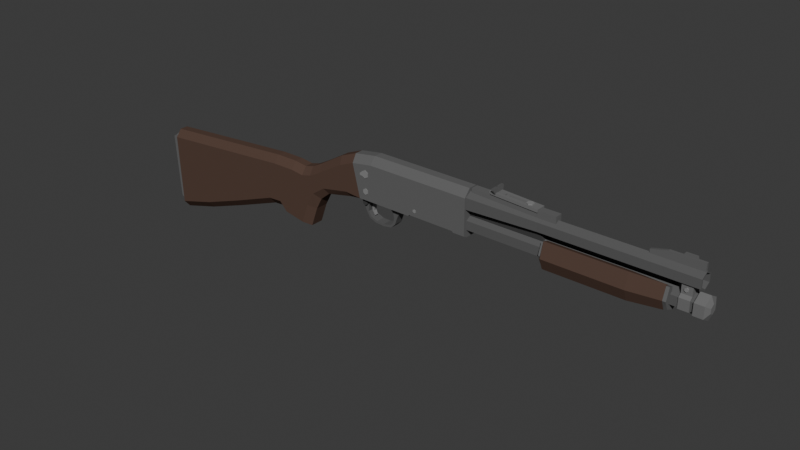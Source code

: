 # Source: Shortgun.blend  (saved by Blender 4.2.66; exported with 4.5.12 LTS)
import bpy
from mathutils import Matrix  # noqa: F401  (used for matrix-valued properties, if any)

bpy.ops.wm.read_factory_settings(use_empty=True)
scene = bpy.context.scene
scene.name = 'Scene'

# ---- collections
col_collection = bpy.data.collections.new('Collection'); scene.collection.children.link(col_collection)

# ---- materials (node trees are filled in below, after node groups)
mat_material_005 = bpy.data.materials.new('Material.005')
mat_material_005.alpha_threshold = 0.0
mat_material_005.roughness = 0.5
mat_material_001 = bpy.data.materials.new('Material.001')
mat_material_001.alpha_threshold = 0.0
mat_material_001.diffuse_color = (0.1329, 0.1329, 0.1329, 1.0)
mat_material_001.roughness = 0.5
mat_material_001.line_color = (0.0, 0.0, 0.0, 1.0)
mat_material_002 = bpy.data.materials.new('Material.002')
mat_material_002.alpha_threshold = 0.0
mat_material_002.roughness = 0.5
mat_material_006 = bpy.data.materials.new('Material.006')
mat_material_006.alpha_threshold = 0.0
mat_material_006.roughness = 0.5
mat_material_003 = bpy.data.materials.new('Material.003')
mat_material_003.alpha_threshold = 0.0
mat_material_003.roughness = 0.5
mat_material_004 = bpy.data.materials.new('Material.004')
mat_material_004.alpha_threshold = 0.0
mat_material_004.roughness = 0.5

# ---- material node trees
mat_material_005.use_nodes = True; mat_material_005.node_tree.nodes.clear()
_N = mat_material_005.node_tree.nodes; _L = mat_material_005.node_tree.links
n0 = _N.new('ShaderNodeOutputMaterial'); n0.name = 'Material Output'; n0.location = (300, 300)
n1 = _N.new('ShaderNodeBsdfDiffuse'); n1.name = 'Diffuse BSDF'; n1.location = (10, 300)
n1.inputs[0].default_value = (0.2396, 0.2396, 0.2396, 1.0)
_L.new(n1.outputs[0], n0.inputs[0])
n0.is_active_output = True
mat_material_002.use_nodes = True; mat_material_002.node_tree.nodes.clear()
_N = mat_material_002.node_tree.nodes; _L = mat_material_002.node_tree.links
n0 = _N.new('ShaderNodeOutputMaterial'); n0.name = 'Material Output'; n0.location = (300, 300)
n1 = _N.new('ShaderNodeBsdfDiffuse'); n1.name = 'Diffuse BSDF'; n1.location = (10, 300)
n1.inputs[0].default_value = (0.0985, 0.06115, 0.0472, 1.0)
_L.new(n1.outputs[0], n0.inputs[0])
n0.is_active_output = True
mat_material_006.use_nodes = True; mat_material_006.node_tree.nodes.clear()
_N = mat_material_006.node_tree.nodes; _L = mat_material_006.node_tree.links
n0 = _N.new('ShaderNodeOutputMaterial'); n0.name = 'Material Output'; n0.location = (300, 300)
n1 = _N.new('ShaderNodeBsdfDiffuse'); n1.name = 'Diffuse BSDF'; n1.location = (10, 300)
n1.inputs[0].default_value = (0.1679, 0.1679, 0.1679, 1.0)
_L.new(n1.outputs[0], n0.inputs[0])
n0.is_active_output = True
mat_material_003.use_nodes = True; mat_material_003.node_tree.nodes.clear()
_N = mat_material_003.node_tree.nodes; _L = mat_material_003.node_tree.links
n0 = _N.new('ShaderNodeOutputMaterial'); n0.name = 'Material Output'; n0.location = (300, 300)
n1 = _N.new('ShaderNodeBsdfDiffuse'); n1.name = 'Diffuse BSDF'; n1.location = (10, 300)
n1.inputs[0].default_value = (0.1107, 0.1107, 0.1107, 1.0)
_L.new(n1.outputs[0], n0.inputs[0])
n0.is_active_output = True
mat_material_004.use_nodes = True; mat_material_004.node_tree.nodes.clear()
_N = mat_material_004.node_tree.nodes; _L = mat_material_004.node_tree.links
n0 = _N.new('ShaderNodeOutputMaterial'); n0.name = 'Material Output'; n0.location = (300, 300)
n1 = _N.new('ShaderNodeBsdfDiffuse'); n1.name = 'Diffuse BSDF'; n1.location = (10, 300)
n1.inputs[0].default_value = (0.0578, 0.0578, 0.0578, 1.0)
_L.new(n1.outputs[0], n0.inputs[0])
n0.is_active_output = True

# ---- world
world_world = bpy.data.worlds.new('World'); scene.world = world_world
world_world.use_nodes = True; world_world.node_tree.nodes.clear()
_N = world_world.node_tree.nodes; _L = world_world.node_tree.links
n0 = _N.new('ShaderNodeOutputWorld'); n0.name = 'World Output'; n0.location = (300, 300)
n1 = _N.new('ShaderNodeBackground'); n1.name = 'Background'; n1.location = (10, 300)
n1.inputs[0].default_value = (0.05088, 0.05088, 0.05088, 1.0)
_L.new(n1.outputs[0], n0.inputs[0])
n0.is_active_output = True
world_world.color = (0.05088, 0.05088, 0.05088)
world_world.sun_shadow_jitter_overblur = 0.0

# ---- meshes
me_cylinder_010 = bpy.data.meshes.new('Cylinder.010')
me_cylinder_010.from_pydata([(0.0, 1.0, 1.0), (0.866, 0.5, 1.0), (0.866, -0.5, 1.0), (-8.742e-08, -1.0, 1.0), (-0.866, -0.5, 1.0), (-0.866, 0.5, 1.0), (0.0, 1.0, 0.8337), (0.866, 0.5, 0.8337), (0.866, -0.5, 0.8337), (-8.742e-08, -1.0, 0.8337), (-0.866, -0.5, 0.8337), (-0.866, 0.5, 0.8337), (28.21, 18.97, 0.3897), (28.21, 15.19, 0.9658), (-26.33, 18.97, 0.3897), (-26.33, 15.19, 0.9658), (-38.25, 17.06, 0.3897), (-37.36, 13.42, 0.9658), (-2.983, -2.887, 0.9658), (21.7, -2.967, 0.9658), (28.21, -3.576, 0.9658), (28.21, -4.748, 0.5945), (-26.33, -4.748, 0.5945), (-26.33, -3.576, 0.9658), (-32.91, -4.748, 0.5945), (-33.2, -3.576, 0.9658), (-3.666, -3.576, 0.9658), (-4.826, -4.748, 0.5945), (22.58, -4.748, 0.5945), (22.0, -3.576, 0.9658), (-1.95, -2.891, 0.9658), (20.86, -2.965, 0.9658), (-2.983, -2.887, 0.8145), (21.7, -2.967, 0.8145), (-1.95, -2.891, 0.8145), (20.86, -2.965, 0.8145), (-1.95, -0.07271, 0.8145), (20.86, -0.1468, 0.8145), (28.21, -2.564, 0.06103), (28.21, 3.99, 0.4635), (28.21, 3.083, 0.6338), (28.21, -0.3553, 0.622), (-3.942, 18.97, 0.3897), (-3.942, 15.19, 0.9658), (-5.019, 18.97, 0.3897), (-5.019, 15.19, 0.9658), (-26.33, -2.026, 0.9658), (-33.54, -2.172, 0.9658), (23.75, 15.19, 0.9658), (23.75, 18.97, 0.3897), (24.78, 18.97, 0.3897), (24.78, 15.19, 0.9658), (23.28, 12.23, 0.9658), (28.21, -3.078, 0.9658), (-38.25, 17.06, 0.3897), (-37.36, 13.42, 0.9658), (-32.91, -4.748, 0.5945), (-33.2, -3.576, 0.9658), (-47.22, 13.41, 0.3897), (-45.58, 10.04, 0.9658), (-40.85, -5.715, 0.5945), (-42.07, -2.898, 0.9658), (-60.61, 5.434, 0.3897), (-59.39, 1.889, 0.9658), (-55.39, -8.879, 0.5945), (-57.03, -5.793, 0.9658), (-66.68, 2.216, 0.3897), (-65.87, -1.444, 0.9658), (-60.66, -13.28, 0.5945), (-64.15, -10.69, 0.9658), (-71.76, 0.9136, 0.3897), (-71.29, -2.807, 0.9658), (-64.01, -19.59, 0.5945), (-68.44, -18.07, 0.9658), (-78.72, 1.768, 0.3897), (-78.25, -1.952, 0.9658), (-67.76, -30.13, 0.5945), (-72.3, -28.84, 0.9658), (-90.93, 1.768, 0.3897), (-90.46, -1.952, 0.9658), (-166.7, -4.092, 0.3897), (-166.3, -7.813, 0.9658), (-98.2, -2.55, 0.9658), (-98.66, 1.17, 0.3897), (-123.6, -4.512, 0.9658), (-124.0, -0.7913, 0.3897), (-144.9, -6.162, 0.9658), (-145.4, -2.442, 0.3897), (-87.82, -22.1, 0.9658), (-87.32, -25.91, 0.3845), (-83.59, -26.64, 0.9658), (-164.9, -49.96, 0.3845), (-165.0, -46.0, 0.9658), (-95.37, -22.54, 0.9658), (-94.83, -26.35, 0.3845), (-121.1, -32.12, 0.9658), (-120.8, -36.0, 0.3845), (-144.3, -40.3, 0.9658), (-144.3, -44.28, 0.3845), (122.7, 16.17, 0.1103), (122.7, 20.22, 0.1103), (114.8, 18.22, 0.04963), (138.9, 16.17, 0.04963), (138.9, 16.17, 0.1103), (138.9, 20.22, 0.1103), (122.7, 20.22, 0.04963), (135.1, 16.17, 0.04963), (114.8, 16.17, 0.1103), (114.8, 18.22, 0.1103), (135.1, 20.22, 0.0657), (128.6, 16.17, 0.04963), (128.6, 20.22, 0.0657), (114.8, 16.17, 0.04963), (128.6, 16.17, 0.1103), (128.6, 20.22, 0.1103), (138.9, 20.22, 0.04963), (135.1, 16.17, 0.1103), (122.7, 16.17, 0.04963), (135.1, 20.22, 0.1103), (134.8, 21.65, 0.0657), (129.6, 21.65, 0.0657), (29.06, 15.06, 0.3416), (29.06, 19.08, 0.3416), (72.46, 15.06, 0.3416), (72.46, 19.08, 0.3416), (40.81, 20.86, 0.4402), (63.55, 18.28, 0.4402), (63.62, 19.73, 0.4402), (40.81, 20.86, 0.1686), (63.55, 18.28, 0.1686), (63.62, 19.73, 0.1686), (39.23, 20.31, 0.4402), (39.35, 19.49, 0.4402), (39.35, 19.49, 0.1686), (39.23, 20.31, 0.1686), (56.03, 20.11, 0.4402), (56.03, 20.11, 0.1686), (56.17, 18.65, 0.4402), (56.17, 18.65, 0.1686), (41.07, 20.37, 0.5019), (40.59, 22.88, 0.6643), (42.19, 20.37, 0.105), (40.59, 22.88, 0.08964), (42.19, 20.37, 0.5019), (41.71, 22.88, 0.6643), (41.71, 22.88, 0.08964), (41.07, 20.37, 0.105), (40.76, 22.04, 0.6643), (40.76, 22.04, 0.08964), (41.87, 22.04, 0.08964), (41.87, 22.04, 0.6643), (-35.28, -4.606, 0.4138), (-35.28, -3.464, 0.4138), (-26.4, -4.606, 0.4138), (-26.4, -3.464, 0.4138), (-33.16, -7.523, 0.4138), (-30.2, -7.346, 0.4138), (-31.74, -10.88, 0.4138), (-30.47, -10.71, 0.4138), (-29.77, -14.07, 0.4138), (-28.9, -13.12, 0.4138), (-21.09, -15.8, 0.4138), (-21.15, -14.69, 0.4138), (-16.5, -15.08, 0.4138), (-17.1, -13.94, 0.4138), (-14.23, -12.82, 0.4138), (-15.4, -12.28, 0.4138), (-12.17, -7.248, 0.4138), (-15.28, -7.032, 0.4138), (-9.078, -4.045, 0.4138), (-18.22, -4.106, 0.4138), (-25.32, -14.52, 0.4138), (-25.89, -15.57, 0.4138), (-14.74, -9.806, 0.4138), (-13.34, -10.11, 0.4138), (0.0, 1.0, -1.0), (0.866, 0.5, -1.0), (0.866, -0.5, -1.0), (-8.742e-08, -1.0, -1.0), (-0.866, -0.5, -1.0), (-0.866, 0.5, -1.0), (0.0, 1.0, -0.8337), (0.866, 0.5, -0.8337), (0.866, -0.5, -0.8337), (-8.742e-08, -1.0, -0.8337), (-0.866, -0.5, -0.8337), (-0.866, 0.5, -0.8337), (28.21, 18.97, 0.0), (-26.33, -4.748, 0.0), (-26.33, 18.97, 0.0), (28.21, -4.748, 0.0), (-38.25, 17.06, 0.0), (-32.91, -4.748, 0.0), (28.21, 18.97, -0.3897), (28.21, 15.19, -0.9658), (-26.33, 18.97, -0.3897), (-26.33, 15.19, -0.9658), (-38.25, 17.06, -0.3897), (-37.36, 13.42, -0.9658), (-2.983, -2.887, -0.9658), (21.7, -2.967, -0.9658), (-4.826, -4.748, 0.0), (22.58, -4.748, 0.0), (-2.983, -2.887, 0.0), (21.7, -2.967, 0.0), (28.21, -3.576, -0.9658), (28.21, -4.748, -0.5945), (-26.33, -4.748, -0.5945), (-26.33, -3.576, -0.9658), (-32.91, -4.748, -0.5945), (-33.2, -3.576, -0.9658), (-3.666, -3.576, -0.9658), (-4.826, -4.748, -0.5945), (22.58, -4.748, -0.5945), (22.0, -3.576, -0.9658), (-1.95, -2.891, -0.9658), (-1.95, -2.891, 0.0), (20.86, -2.965, -0.9658), (20.86, -2.965, 0.0), (-2.983, -2.887, -0.8145), (21.7, -2.967, -0.8145), (-1.95, -2.891, -0.8145), (20.86, -2.965, -0.8145), (-1.95, -0.07271, 0.0), (20.86, -2.269, 0.0), (-1.95, -0.07271, -0.8145), (20.86, -0.1468, -0.8145), (28.21, -2.564, -0.06103), (28.21, 3.99, -0.4635), (28.21, 5.493, 0.0), (28.21, -2.765, 0.0), (28.21, 3.083, -0.6338), (28.21, -0.3553, -0.622), (-3.942, 18.97, 0.0), (-3.942, 18.97, -0.3897), (-3.942, 15.19, -0.9658), (-5.019, 18.97, -0.3897), (-5.019, 18.97, 0.0), (-5.019, 15.19, -0.9658), (-26.33, -2.026, -0.9658), (-33.54, -2.172, -0.9658), (23.75, 18.97, 0.0), (23.75, 15.19, -0.9658), (23.75, 18.97, -0.3897), (24.78, 18.97, -0.3897), (24.78, 15.19, -0.9658), (24.78, 18.97, 0.0), (23.28, 12.23, -0.9658), (28.21, -3.078, -0.9658), (-38.25, 17.06, 0.0), (-32.91, -4.748, 0.0), (-38.25, 17.06, -0.3897), (-37.36, 13.42, -0.9658), (-32.91, -4.748, -0.5945), (-33.2, -3.576, -0.9658), (-47.22, 13.41, 0.0), (-40.85, -5.715, 0.0), (-47.22, 13.41, -0.3897), (-45.58, 10.04, -0.9658), (-40.85, -5.715, -0.5945), (-42.07, -2.898, -0.9658), (-60.61, 5.434, 0.0), (-55.39, -8.879, 0.0), (-60.61, 5.434, -0.3897), (-59.39, 1.889, -0.9658), (-55.39, -8.879, -0.5945), (-57.03, -5.793, -0.9658), (-66.68, 2.216, 0.0), (-60.66, -13.28, 0.0), (-66.68, 2.216, -0.3897), (-65.87, -1.444, -0.9658), (-60.66, -13.28, -0.5945), (-64.15, -10.69, -0.9658), (-71.76, 0.9136, 0.0), (-64.01, -19.59, 0.0), (-71.76, 0.9136, -0.3897), (-71.29, -2.807, -0.9658), (-64.01, -19.59, -0.5945), (-68.44, -18.07, -0.9658), (-78.72, 1.768, 0.0), (-67.76, -30.13, 0.0), (-78.72, 1.768, -0.3897), (-78.25, -1.952, -0.9658), (-67.76, -30.13, -0.5945), (-72.3, -28.84, -0.9658), (-90.93, 1.768, 0.0), (-90.93, 1.768, -0.3897), (-90.46, -1.952, -0.9658), (-166.7, -4.092, 0.0), (-166.7, -4.092, -0.3897), (-166.3, -7.813, -0.9658), (-98.2, -2.55, -0.9658), (-98.66, 1.17, 0.0), (-98.66, 1.17, -0.3897), (-123.6, -4.512, -0.9658), (-124.0, -0.7913, 0.0), (-124.0, -0.7913, -0.3897), (-144.9, -6.162, -0.9658), (-145.4, -2.442, 0.0), (-145.4, -2.442, -0.3897), (-72.3, -28.84, 0.0), (-87.32, -25.91, 0.0), (-164.9, -49.96, 0.0), (-94.83, -26.35, 0.0), (-120.8, -36.0, 0.0), (-144.3, -44.28, 0.0), (-87.82, -22.1, -0.9658), (-87.32, -25.91, -0.3845), (-83.59, -26.64, -0.9658), (-164.9, -49.96, -0.3845), (-165.0, -46.0, -0.9658), (-95.37, -22.54, -0.9658), (-94.83, -26.35, -0.3845), (-121.1, -32.12, -0.9658), (-120.8, -36.0, -0.3845), (-144.3, -40.3, -0.9658), (-144.3, -44.28, -0.3845), (122.7, 16.17, -0.1103), (122.7, 20.22, -0.1103), (114.8, 18.22, -0.04963), (138.9, 16.17, -0.04963), (138.9, 16.17, -0.1103), (138.9, 20.22, -0.1103), (122.7, 20.22, -0.04963), (135.1, 16.17, -0.04963), (114.8, 16.17, -0.1103), (114.8, 18.22, -0.1103), (135.1, 20.22, -0.0657), (128.6, 16.17, -0.04963), (128.6, 20.22, -0.0657), (114.8, 16.17, -0.04963), (128.6, 16.17, -0.1103), (128.6, 20.22, -0.1103), (138.9, 20.22, -0.04963), (135.1, 16.17, -0.1103), (122.7, 16.17, -0.04963), (135.1, 20.22, -0.1103), (122.7, 16.17, 0.0), (122.7, 20.22, 0.0), (138.9, 16.17, 0.0), (138.9, 20.22, 0.0), (114.8, 16.17, 0.0), (114.8, 18.22, 0.0), (128.6, 20.22, 0.0), (128.6, 16.17, 0.0), (135.1, 20.22, 0.0), (135.1, 16.17, 0.0), (134.8, 21.65, -0.0657), (129.6, 21.65, -0.0657), (129.6, 21.65, 0.0), (134.8, 21.65, 0.0), (29.06, 15.06, -0.3416), (29.06, 19.08, -0.3416), (72.46, 15.06, -0.3416), (72.46, 19.08, -0.3416), (29.06, 16.5, 0.0), (29.06, 19.08, 0.0), (72.46, 16.5, 0.0), (72.46, 19.08, 0.0), (40.81, 20.86, -0.4402), (63.55, 18.28, -0.4402), (63.62, 19.73, -0.4402), (40.81, 20.86, -0.1686), (63.55, 18.28, -0.1686), (63.62, 19.73, -0.1686), (39.23, 20.31, -0.4402), (39.35, 19.49, -0.4402), (39.35, 19.49, -0.1686), (39.23, 20.31, -0.1686), (56.03, 20.11, -0.4402), (56.03, 20.11, -0.1686), (56.17, 18.65, -0.4402), (56.17, 18.65, -0.1686), (63.55, 18.28, 0.0), (63.62, 19.73, 0.0), (56.03, 20.11, 0.0), (56.17, 18.65, 0.0), (41.07, 20.37, -0.5019), (40.59, 22.88, -0.6643), (42.19, 20.37, -0.105), (40.59, 22.88, -0.08964), (42.19, 20.37, -0.5019), (41.71, 22.88, -0.6643), (41.71, 22.88, -0.08964), (41.07, 20.37, -0.105), (41.07, 20.37, 0.0), (42.19, 20.37, 0.0), (40.76, 22.04, -0.6643), (40.76, 22.04, -0.08964), (41.87, 22.04, -0.08964), (41.87, 22.04, -0.6643), (41.87, 22.04, 0.0), (40.76, 22.04, 0.0), (-35.28, -4.606, -0.4138), (-35.28, -3.464, -0.4138), (-26.4, -4.606, -0.4138), (-26.4, -3.464, -0.4138), (-33.16, -7.523, -0.4138), (-30.2, -7.346, -0.4138), (-31.74, -10.88, -0.4138), (-30.47, -10.71, -0.4138), (-29.77, -14.07, -0.4138), (-28.9, -13.12, -0.4138), (-21.09, -15.8, -0.4138), (-21.15, -14.69, -0.4138), (-16.5, -15.08, -0.4138), (-17.1, -13.94, -0.4138), (-14.23, -12.82, -0.4138), (-15.4, -12.28, -0.4138), (-12.17, -7.248, -0.4138), (-15.28, -7.032, -0.4138), (-9.078, -4.045, -0.4138), (-18.22, -4.106, -0.4138), (-35.28, -4.606, 0.0), (-35.28, -3.464, 0.0), (-21.09, -15.8, 0.0), (-29.77, -14.07, 0.0), (-30.2, -7.346, 0.0), (-30.47, -10.71, 0.0), (-15.4, -12.28, 0.0), (-15.28, -7.032, 0.0), (-26.4, -3.464, 0.0), (-26.4, -4.606, 0.0), (-31.74, -10.88, 0.0), (-33.16, -7.523, 0.0), (-12.17, -7.248, 0.0), (-14.23, -12.82, 0.0), (-21.15, -14.69, 0.0), (-17.1, -13.94, 0.0), (-18.22, -4.106, 0.0), (-9.078, -4.045, 0.0), (-16.5, -15.08, 0.0), (-28.9, -13.12, 0.0), (-25.32, -14.52, -0.4138), (-25.89, -15.57, -0.4138), (-25.32, -14.52, 0.0), (-25.89, -15.57, 0.0), (-14.74, -9.806, -0.4138), (-13.34, -10.11, -0.4138), (-13.34, -10.11, 0.0), (-14.74, -9.806, 0.0), (-165.9, -4.619, -3.141e-07), (-163.6, -49.15, -3.012e-06), (-163.6, -45.19, 0.7774), (-165.9, -6.918, 0.7531), (-163.6, -45.19, -0.7774), (-165.9, -6.918, -0.7531), (-167.5, -6.918, 0.7531), (-169.9, -8.274, 0.7531), (-169.9, -8.274, -0.7531), (-167.5, -6.918, -0.7531), (-167.8, -43.26, 0.7774), (-165.0, -45.46, 0.7774), (-165.0, -45.46, -0.7774), (-167.8, -43.26, -0.7774), (-167.5, -4.619, -3.989e-07), (-169.9, -7.146, -4.317e-07), (-165.0, -49.42, -3.016e-06), (-167.8, -47.22, -2.902e-06), (27.09, 4.992, 0.2276), (27.09, 8.733, 0.2276), (27.09, 4.992, -0.2276), (27.09, 8.733, -0.2276), (67.44, 4.654, 0.2276), (64.43, 8.733, 0.2276), (67.44, 4.654, -0.2276), (64.43, 8.733, -0.2276), (-28.91, -5.998, 0.1431), (-28.32, -4.561, 0.1431), (-28.91, -5.998, -0.1431), (-28.32, -4.561, -0.1431), (-26.14, -5.613, 0.1431), (-23.12, -4.191, 0.1431), (-26.14, -5.613, -0.1431), (-23.12, -4.191, -0.1431), (-29.67, -8.52, 0.1431), (-29.67, -8.52, -0.1431), (-28.24, -8.165, 0.1431), (-28.24, -8.165, -0.1431), (-29.4, -10.79, 0.1431), (-29.4, -10.79, -0.1431), (-28.45, -10.35, 0.1431), (-28.45, -10.35, -0.1431), (-28.06, -12.96, 0.1431), (-28.06, -12.96, -0.1431), (-27.58, -12.49, 0.1431), (-27.58, -12.49, -0.1431), (125.5, 6.645, 0.4516), (125.5, 8.089, 0.8554), (125.5, 1.467, 1.21), (125.5, -3.508, 0.8554), (69.45, 7.199, 0.4516), (69.45, 8.288, 1.003), (69.45, 0.8107, 1.418), (69.45, -5.021, 1.003), (109.5, 7.199, 0.4516), (109.5, 8.288, 1.003), (109.5, 0.8107, 1.418), (109.5, -5.021, 1.003), (69.5, 1.467, 1.21), (69.5, 7.314, 0.8554), (69.5, 6.645, 0.4516), (69.5, -3.508, 0.8554), (67.91, 1.467, 1.21), (67.91, 7.314, 0.8554), (67.91, 6.645, 0.4516), (67.91, -2.932, 0.8554), (69.45, 4.513, 0.4516), (69.45, 3.606, 0.701), (69.45, -0.9791, 0.701), (67.91, 4.486, 0.4516), (67.91, 3.635, 0.7065), (67.91, -0.9968, 0.7065), (125.5, 4.522, 0.4516), (125.5, 3.635, 0.6886), (125.5, -0.8859, 0.6886), (125.5, 1.467, -1.21), (125.5, 7.314, -0.8554), (125.5, 6.645, -0.4516), (125.5, -3.508, -0.8554), (127.1, 1.467, -1.21), (127.1, 7.314, -0.8554), (127.1, 6.645, -0.4516), (127.1, -2.932, -0.8554), (125.5, 4.513, -0.4516), (125.5, 3.606, -0.701), (125.5, -0.9791, -0.701), (127.1, 4.486, -0.4516), (127.1, 3.635, -0.7065), (127.1, -0.9968, -0.7065), (125.5, 6.645, -0.4516), (125.5, 8.089, -0.8554), (125.5, 1.467, -1.21), (125.5, -3.508, -0.8554), (125.5, -5.568, 4.172e-07), (69.45, 7.199, -0.4516), (69.45, 8.288, -1.003), (69.45, 0.8107, -1.418), (69.45, -5.021, -1.003), (69.45, -7.436, 3.576e-07), (109.5, 7.199, -0.4516), (109.5, 8.288, -1.003), (109.5, 0.8107, -1.418), (109.5, -5.021, -1.003), (109.5, -7.436, 3.576e-07), (69.5, 1.467, -1.21), (69.5, 7.314, -0.8554), (69.5, 6.645, -0.4516), (69.5, -5.568, 4.172e-07), (69.5, -3.508, -0.8554), (67.91, 1.467, -1.21), (67.91, 7.314, -0.8554), (67.91, 6.645, -0.4516), (67.91, -4.993, 4.172e-07), (67.91, -2.932, -0.8554), (69.45, 4.513, -0.4516), (69.45, 3.606, -0.701), (69.45, -0.9791, -0.701), (69.45, -3.358, 4.172e-07), (67.91, 4.486, -0.4516), (67.91, 3.635, -0.7065), (67.91, -0.9968, -0.7065), (67.91, -3.217, 4.172e-07), (125.5, 4.522, -0.4516), (125.5, 3.635, -0.6886), (125.5, -0.8859, -0.6886), (125.5, -3.189, 4.172e-07), (125.5, 1.467, 1.21), (125.5, 7.314, 0.8554), (125.5, 6.645, 0.4516), (125.5, -5.568, 7.153e-07), (125.5, -3.508, 0.8554), (127.1, 1.467, 1.21), (127.1, 7.314, 0.8554), (127.1, 6.645, 0.4516), (127.1, -4.993, 7.153e-07), (127.1, -2.932, 0.8554), (125.5, 4.513, 0.4516), (125.5, 3.606, 0.701), (125.5, -0.9791, 0.701), (125.5, -3.358, 7.153e-07), (127.1, 4.486, 0.4516), (127.1, 3.635, 0.7065), (127.1, -0.9968, 0.7065), (127.1, -3.217, 7.153e-07), (-2.388, -2.296, 0.6535), (-2.388, -2.106, 0.8012), (-2.388, 4.607, 0.3901), (-2.388, 4.797, 0.5378), (21.37, -2.296, 0.6535), (21.37, -2.106, 0.8012), (21.37, 4.607, 0.3901), (21.37, 4.797, 0.5378), (25.12, 2.216, -0.6578), (25.12, 6.787, -0.6578), (25.12, 2.216, -0.8702), (25.12, 6.787, -0.8702), (70.14, 2.216, -0.6578), (70.14, 6.787, -0.6578), (70.14, 2.216, -0.8702), (70.14, 6.787, -0.8702), (68.36, 3.322, 0.5092), (68.36, 6.822, 0.5092), (68.36, 3.322, 0.3787), (68.36, 6.822, 0.3787), (124.4, 3.322, 0.5092), (124.4, 5.998, 0.5092), (124.4, 3.322, 0.3787), (124.4, 5.998, 0.3787), (120.5, 3.322, 0.3787), (120.5, 6.822, 0.3787), (120.5, 3.322, 0.5092), (120.5, 6.822, 0.5092), (68.36, 3.322, -0.5092), (68.36, 6.822, -0.5092), (68.36, 3.322, -0.3787), (68.36, 6.822, -0.3787), (124.4, 3.322, -0.5092), (124.4, 5.998, -0.5092), (124.4, 3.322, -0.3787), (124.4, 5.998, -0.3787), (120.5, 3.322, -0.3787), (120.5, 6.822, -0.3787), (120.5, 3.322, -0.5092), (120.5, 6.822, -0.5092), (37.5, 18.98, 0.1441), (37.5, 19.92, 0.1441), (37.5, 18.98, -0.1441), (37.5, 19.92, -0.1441), (38.99, 18.98, 0.1441), (38.99, 19.92, 0.1441), (38.99, 18.98, -0.1441), (38.99, 19.92, -0.1441), (40.8, 18.98, 0.1441), (40.8, 19.92, 0.1441), (40.8, 18.98, -0.1441), (40.8, 19.92, -0.1441), (47.47, 18.98, 0.1441), (47.47, 19.92, 0.1441), (47.47, 18.98, -0.1441), (47.47, 19.92, -0.1441), (45.8, 18.98, 0.1441), (45.8, 19.92, 0.1441), (45.8, 18.98, -0.1441), (45.8, 19.92, -0.1441), (38.99, 20.73, 0.1441), (38.99, 20.73, -0.1441), (40.8, 20.73, 0.1441), (40.8, 20.73, -0.1441), (45.8, 20.73, 0.1441), (45.8, 20.73, -0.1441), (139.7, 3.662, -0.6756), (27.21, 3.662, -0.6756), (139.7, 5.93, 4.194e-07), (27.21, 5.93, 4.986e-07), (139.7, 3.662, 0.6756), (27.21, 3.662, 0.6756), (139.7, -0.8752, 0.6756), (27.21, -0.8752, 0.6756), (139.7, -3.144, 2.406e-07), (27.21, -3.144, 3.495e-07), (139.7, -0.8752, -0.6756), (27.21, -0.8752, -0.6756), (20.56, 3.662, -0.6756), (20.56, 5.93, 6.245e-07), (20.56, 3.662, 0.6756), (20.56, -0.8752, 0.6756), (20.56, -3.144, 4.457e-07), (20.56, -0.8752, -0.6756), (20.56, 3.159, -0.5259), (20.56, 4.925, 6.245e-07), (20.56, 3.159, 0.5259), (20.56, -0.3726, 0.5259), (20.56, -2.138, 4.755e-07), (20.56, -0.3726, -0.5259), (47.34, 3.159, -0.5259), (47.34, 4.925, 4.765e-07), (47.34, 3.159, 0.5259), (47.34, -0.3726, 0.5259), (47.34, -2.138, 3.573e-07), (47.34, -0.3726, -0.5259), (21.0, 9.457, -0.8659), (64.5, 10.17, -0.6539), (21.0, 6.55, 9.07e-07), (64.5, 7.974, 4.188e-07), (21.0, 9.457, 0.8659), (64.5, 10.17, 0.6539), (21.0, 15.27, 0.8659), (64.5, 14.56, 0.6539), (21.0, 18.18, 1.026e-06), (64.5, 16.76, 4.784e-07), (21.0, 15.27, -0.8659), (64.5, 14.56, -0.6539), (139.2, 10.17, -0.6539), (139.2, 7.974, -4.289e-06), (139.2, 10.17, 0.6539), (139.2, 14.56, 0.6539), (139.2, 16.76, -4.229e-06), (139.2, 14.56, -0.6539), (139.2, 10.55, -0.5418), (139.2, 8.726, -4.289e-06), (139.2, 10.55, 0.5418), (139.2, 14.18, 0.5418), (139.2, 16.0, -4.229e-06), (139.2, 14.18, -0.5418), (21.0, 10.55, -0.5418), (21.0, 8.727, -1.095e-05), (21.0, 10.55, 0.5418), (21.0, 14.18, 0.5418), (21.0, 16.0, -1.092e-05), (21.0, 14.18, -0.5418), (28.8, 9.477, -0.8599), (28.8, 6.59, 7.908e-07), (28.8, 9.477, 0.8599), (28.8, 15.25, 0.8599), (28.8, 18.14, 9.398e-07), (28.8, 15.25, -0.8599), (137.0, 3.662, -0.6756), (137.0, 5.93, 3.959e-07), (137.0, 3.662, 0.6756), (137.0, -0.8752, 0.6756), (137.0, -3.144, 2.468e-07), (137.0, -0.8752, -0.6756), (137.5, 4.279, -0.8595), (137.5, 7.165, 5.108e-07), (137.5, 4.279, 0.8595), (137.5, -1.493, 0.8595), (137.5, -4.379, 2.128e-07), (137.5, -1.493, -0.8595), (142.2, 4.279, -0.8595), (142.2, 7.165, 9.996e-07), (142.2, 4.279, 0.8595), (142.2, -1.493, 0.8595), (142.2, -4.379, 7.016e-07), (142.2, -1.493, -0.8595), (143.6, 2.559, -0.3473), (143.6, 3.726, 8.97e-07), (143.6, 2.559, 0.3473), (143.6, 0.2272, 0.3473), (143.6, -0.939, 7.331e-07), (143.6, 0.2272, -0.3473), (135.8, -1.158, -0.7621), (130.8, -1.158, -0.7621), (135.8, 3.96, -0.7621), (130.8, 3.96, -0.7621), (135.8, 6.519, 6.502e-07), (130.8, 6.519, 4.211e-07), (135.8, 3.96, 0.7621), (130.8, 3.96, 0.7621), (135.8, -1.158, 0.7621), (130.8, -1.158, 0.7621), (135.8, -3.717, 4.416e-07), (130.8, -3.717, 2.125e-07), (135.8, 5.239, 0.491), (130.8, 5.239, 0.491), (135.8, 5.239, -0.491), (130.8, 5.239, -0.491), (135.8, 9.986, 0.491), (130.8, 9.986, 0.491), (135.8, 9.986, -0.491), (130.8, 9.986, -0.491), (130.8, 8.647, 3.615e-07), (135.8, 8.647, 6.502e-07), (133.2, 8.562, -0.5812), (133.2, 8.562, 0.5812), (134.1, 8.041, -0.5812), (134.1, 8.041, 0.5812), (134.1, 6.998, -0.5812), (134.1, 6.998, 0.5812), (133.2, 6.476, -0.5812), (133.2, 6.476, 0.5812), (132.3, 6.998, -0.5812), (132.3, 6.998, 0.5812), (132.3, 8.041, -0.5812), (132.3, 8.041, 0.5812), (-31.71, -4.877, -0.4451), (-31.71, -4.877, 0.6351), (-30.51, -5.565, -0.4451), (-30.51, -5.565, 0.6351), (-30.51, -6.941, -0.4451), (-30.51, -6.941, 0.6351), (-31.71, -7.629, -0.4451), (-31.71, -7.629, 0.6351), (-32.9, -6.941, -0.4451), (-32.9, -6.941, 0.6351), (-32.9, -5.565, -0.4451), (-32.9, -5.565, 0.6351), (-29.37, 2.659, -1.015), (-29.37, 2.659, 1.015), (-27.96, 1.842, -1.015), (-27.96, 1.842, 1.015), (-27.96, 0.2092, -1.015), (-27.96, 0.2092, 1.015), (-29.37, -0.6072, -1.015), (-29.37, -0.6072, 1.015), (-30.79, 0.2092, -1.015), (-30.79, 0.2092, 1.015), (-30.79, 1.842, -1.015), (-30.79, 1.842, 1.015), (-29.7, 11.98, -1.02), (-29.7, 11.98, 1.02), (-27.87, 10.92, -1.02), (-27.87, 10.92, 1.02), (-27.87, 8.808, -1.02), (-27.87, 8.808, 1.02), (-29.7, 7.752, -1.02), (-29.7, 7.752, 1.02), (-31.53, 8.808, -1.02), (-31.53, 8.808, 1.02), (-31.53, 10.92, -1.02), (-31.53, 10.92, 1.02), (58.27, 19.09, -0.3073), (58.27, 20.42, -0.3073), (59.82, 19.09, -0.1537), (59.82, 20.42, -0.1537), (59.82, 19.09, 0.1537), (59.82, 20.42, 0.1537), (58.27, 19.09, 0.3073), (58.27, 20.42, 0.3073), (56.72, 19.09, 0.1537), (56.72, 20.42, 0.1537), (56.72, 19.09, -0.1537), (56.72, 20.42, -0.1537), (-31.98, 10.39, -0.9987), (-31.98, 10.39, 0.9987), (-31.13, 9.902, -0.9987), (-31.13, 9.902, 0.9987), (-31.13, 8.917, -0.9987), (-31.13, 8.917, 0.9987), (-31.98, 8.424, -0.9987), (-31.98, 8.424, 0.9987), (-32.83, 8.917, -0.9987), (-32.83, 8.917, 0.9987), (-32.83, 9.902, -0.9987), (-32.83, 9.902, 0.9987)], [(524, 525), (525, 526), (526, 580), (577, 578), (578, 579), (579, 580)], [(6, 0, 1, 7), (7, 1, 2, 8), (8, 2, 3, 9), (9, 3, 4, 10), (1, 0, 5, 4, 3, 2), (10, 4, 5, 11), (11, 5, 0, 6), (33, 204, 202, 28), (31, 35, 33, 19), (35, 37, 224, 218), (50, 51, 13, 12), (35, 218, 204, 33), (28, 21, 20, 29), (32, 203, 216, 34), (202, 190, 21, 28), (29, 33, 28), (18, 32, 34, 30), (187, 13, 39, 229), (46, 47, 25, 23), (15, 14, 16, 17), (201, 203, 32, 27), (216, 223, 36, 34), (24, 22, 23, 25), (246, 50, 12, 187), (189, 191, 16, 14), (188, 201, 27, 22), (30, 34, 35, 31), (27, 26, 23, 22), (34, 36, 37, 35), (233, 42, 49, 241), (51, 48, 52, 31, 19), (15, 17, 47, 46), (29, 20, 53, 19), (46, 18, 45, 15), (32, 18, 26), (26, 27, 32), (18, 30, 43, 45), (23, 26, 18, 46), (237, 44, 42, 233), (29, 19, 33), (44, 45, 43, 42), (21, 190, 20), (187, 12, 13), (13, 53, 20, 190, 38, 41, 40, 39), (241, 49, 50, 246), (42, 43, 48, 49), (14, 15, 45, 44), (49, 48, 51, 50), (189, 14, 44, 237), (19, 53, 13, 51), (230, 38, 190), (22, 24, 192, 188), (30, 31, 52, 48, 43), (56, 60, 256, 250), (98, 91, 302, 305), (288, 302, 92, 81), (76, 77, 300, 280), (74, 78, 79, 75), (295, 298, 87, 85), (94, 303, 301, 89), (94, 93, 95, 96), (55, 59, 61, 57), (93, 82, 84, 95), (261, 267, 66, 62), (267, 273, 70, 66), (57, 61, 60, 56), (300, 77, 90, 301), (95, 84, 86, 97), (72, 76, 280, 274), (279, 285, 78, 74), (69, 71, 73), (63, 62, 66, 67), (79, 82, 93, 88), (262, 64, 68, 268), (85, 87, 86, 84), (73, 75, 77), (94, 89, 88, 93), (98, 97, 92, 91), (268, 68, 72, 274), (273, 279, 74, 70), (59, 58, 62, 63), (96, 304, 303, 94), (249, 255, 58, 54), (78, 83, 82, 79), (73, 77, 76, 72), (298, 288, 80, 87), (75, 88, 90), (87, 80, 81, 86), (285, 292, 83, 78), (83, 292, 295, 85), (83, 85, 84, 82), (255, 261, 62, 58), (61, 59, 63, 65), (60, 64, 262, 256), (97, 86, 81, 92), (65, 69, 68, 64), (65, 63, 67, 69), (69, 73, 72, 68), (88, 89, 90), (67, 66, 70, 71), (70, 74, 75, 71), (61, 65, 64, 60), (96, 95, 97, 98), (55, 54, 58, 59), (69, 67, 71), (73, 71, 75), (90, 77, 75), (75, 79, 88), (81, 80, 288), (91, 92, 302), (90, 89, 301), (98, 305, 304, 96), (346, 339, 102, 106), (337, 117, 112, 341), (102, 115, 104, 103), (113, 114, 100, 99), (106, 102, 103, 116), (111, 105, 100, 114), (340, 345, 109, 115), (117, 99, 107, 112), (109, 345, 350, 119), (99, 100, 108, 107), (109, 111, 114, 118), (117, 110, 113, 99), (116, 118, 114, 113), (345, 343, 349, 350), (103, 104, 118, 116), (115, 109, 118, 104), (110, 106, 116, 113), (344, 346, 106, 110), (107, 108, 101, 112), (337, 344, 110, 117), (343, 111, 120, 349), (100, 105, 101, 108), (350, 349, 120, 119), (112, 101, 342, 341), (339, 340, 115, 102), (111, 109, 119, 120), (343, 338, 105, 111), (105, 338, 342, 101), (357, 358, 124, 123), (123, 124, 122, 121), (355, 357, 123, 121), (358, 356, 122, 124), (121, 122, 356, 355), (129, 130, 127, 126), (138, 129, 126, 137), (138, 136, 375, 376), (136, 128, 125, 135), (126, 127, 135, 125, 131, 132, 137), (133, 132, 131, 134), (131, 125, 128, 134), (130, 136, 135, 127), (133, 138, 137, 132), (374, 373, 376, 375), (130, 129, 373, 374), (136, 130, 374, 375), (129, 138, 376, 373), (133, 134, 128, 136, 138), (148, 149, 391, 392), (146, 148, 392, 385), (149, 145, 144, 150), (150, 144, 140, 147), (146, 141, 143, 139), (145, 142, 140, 144), (385, 386, 141, 146), (147, 140, 142, 148), (149, 148, 142, 145), (139, 147, 148, 146), (143, 150, 147, 139), (141, 149, 150, 143), (386, 391, 149, 141), (153, 154, 152, 151), (151, 155, 156, 153), (155, 157, 158, 156), (157, 159, 160, 158), (172, 161, 162, 171), (161, 163, 164, 162), (163, 165, 166, 164), (174, 167, 168, 173), (167, 169, 170, 168), (171, 435, 432, 160), (163, 431, 426, 165), (151, 413, 424, 155), (166, 419, 428, 164), (156, 417, 422, 153), (167, 425, 430, 169), (157, 423, 416, 159), (170, 429, 420, 168), (160, 432, 418, 158), (161, 415, 431, 163), (154, 421, 414, 152), (169, 430, 429, 170), (164, 428, 427, 162), (174, 439, 425, 167), (155, 424, 423, 157), (153, 422, 421, 154), (173, 440, 419, 166), (158, 418, 417, 156), (172, 436, 415, 161), (152, 414, 413, 151), (159, 416, 436, 172), (162, 427, 435, 171), (159, 172, 171, 160), (168, 420, 440, 173), (165, 426, 439, 174), (165, 174, 173, 166), (181, 182, 176, 175), (182, 183, 177, 176), (183, 184, 178, 177), (184, 185, 179, 178), (176, 177, 178, 179, 180, 175), (185, 186, 180, 179), (186, 181, 175, 180), (220, 213, 202, 204), (217, 200, 220, 222), (222, 218, 224, 226), (244, 193, 194, 245), (222, 220, 204, 218), (213, 214, 205, 206), (219, 221, 216, 203), (202, 213, 206, 190), (214, 213, 220), (199, 215, 221, 219), (187, 229, 228, 194), (239, 208, 210, 240), (196, 198, 197, 195), (201, 212, 219, 203), (216, 221, 225, 223), (209, 210, 208, 207), (246, 187, 193, 244), (189, 195, 197, 191), (188, 207, 212, 201), (215, 217, 222, 221), (212, 207, 208, 211), (221, 222, 226, 225), (233, 241, 243, 234), (245, 200, 217, 247, 242), (196, 239, 240, 198), (214, 200, 248, 205), (239, 196, 238, 199), (219, 211, 199), (211, 219, 212), (199, 238, 235, 215), (208, 239, 199, 211), (237, 233, 234, 236), (214, 220, 200), (236, 234, 235, 238), (206, 205, 190), (187, 194, 193), (194, 228, 231, 232, 227, 190, 205, 248), (241, 246, 244, 243), (234, 243, 242, 235), (195, 236, 238, 196), (243, 244, 245, 242), (189, 237, 236, 195), (200, 245, 194, 248), (230, 190, 227), (207, 188, 192, 209), (215, 235, 242, 247, 217), (253, 250, 256, 259), (316, 305, 302, 309), (288, 290, 310, 302), (283, 280, 300, 284), (281, 282, 287, 286), (295, 296, 299, 298), (312, 307, 301, 303), (312, 314, 313, 311), (252, 254, 260, 258), (311, 313, 294, 291), (261, 263, 269, 267), (267, 269, 275, 273), (254, 253, 259, 260), (300, 301, 308, 284), (313, 315, 297, 294), (277, 274, 280, 283), (279, 281, 286, 285), (272, 278, 276), (264, 270, 269, 263), (287, 306, 311, 291), (262, 268, 271, 265), (296, 294, 297, 299), (278, 284, 282), (312, 311, 306, 307), (316, 309, 310, 315), (268, 274, 277, 271), (273, 275, 281, 279), (258, 264, 263, 257), (314, 312, 303, 304), (249, 251, 257, 255), (286, 287, 291, 293), (278, 277, 283, 284), (298, 299, 289, 288), (282, 308, 306), (299, 297, 290, 289), (285, 286, 293, 292), (293, 296, 295, 292), (293, 291, 294, 296), (255, 257, 263, 261), (260, 266, 264, 258), (259, 256, 262, 265), (315, 310, 290, 297), (266, 265, 271, 272), (266, 272, 270, 264), (272, 271, 277, 278), (306, 308, 307), (270, 276, 275, 269), (275, 276, 282, 281), (260, 259, 265, 266), (314, 316, 315, 313), (252, 258, 257, 251), (272, 276, 270), (278, 282, 276), (308, 282, 284), (282, 306, 287), (290, 288, 289), (309, 302, 310), (308, 301, 307), (316, 314, 304, 305), (346, 324, 320, 339), (337, 341, 330, 335), (320, 321, 322, 333), (331, 317, 318, 332), (324, 334, 321, 320), (329, 332, 318, 323), (340, 333, 327, 345), (335, 330, 325, 317), (327, 347, 350, 345), (317, 325, 326, 318), (327, 336, 332, 329), (335, 317, 331, 328), (334, 331, 332, 336), (321, 334, 336, 322), (333, 322, 336, 327), (328, 331, 334, 324), (344, 328, 324, 346), (325, 330, 319, 326), (337, 335, 328, 344), (343, 349, 348, 329), (318, 326, 319, 323), (350, 347, 348, 349), (330, 341, 342, 319), (339, 320, 333, 340), (329, 348, 347, 327), (343, 329, 323, 338), (323, 319, 342, 338), (357, 353, 354, 358), (353, 351, 352, 354), (355, 351, 353, 357), (358, 354, 352, 356), (351, 355, 356, 352), (363, 360, 361, 364), (372, 371, 360, 363), (372, 376, 375, 370), (370, 369, 359, 362), (360, 371, 366, 365, 359, 369, 361), (367, 368, 365, 366), (365, 368, 362, 359), (364, 361, 369, 370), (367, 366, 371, 372), (364, 374, 373, 363), (370, 375, 374, 364), (363, 373, 376, 372), (367, 372, 370, 362, 368), (388, 392, 391, 389), (384, 385, 392, 388), (389, 390, 382, 383), (390, 387, 378, 382), (384, 377, 381, 379), (383, 382, 378, 380), (385, 384, 379, 386), (387, 388, 380, 378), (389, 383, 380, 388), (377, 384, 388, 387), (381, 377, 387, 390), (379, 381, 390, 389), (386, 379, 389, 391), (395, 393, 394, 396), (393, 395, 398, 397), (397, 398, 400, 399), (399, 400, 402, 401), (434, 433, 404, 403), (403, 404, 406, 405), (405, 406, 408, 407), (438, 437, 410, 409), (409, 410, 412, 411), (433, 402, 432, 435), (405, 407, 426, 431), (393, 397, 424, 413), (408, 406, 428, 419), (398, 395, 422, 417), (409, 411, 430, 425), (399, 401, 416, 423), (412, 410, 420, 429), (402, 400, 418, 432), (403, 405, 431, 415), (396, 394, 414, 421), (411, 412, 429, 430), (406, 404, 427, 428), (438, 409, 425, 439), (397, 399, 423, 424), (395, 396, 421, 422), (437, 408, 419, 440), (400, 398, 417, 418), (434, 403, 415, 436), (394, 393, 413, 414), (401, 434, 436, 416), (404, 433, 435, 427), (401, 402, 433, 434), (410, 437, 440, 420), (407, 438, 439, 426), (407, 408, 437, 438), (441, 455, 447, 444), (442, 441, 444, 443), (453, 454, 449, 450, 446, 445), (443, 444, 447, 448, 451, 452), (453, 445, 442, 457), (455, 450, 449, 456), (458, 456, 449, 454), (457, 452, 451, 458), (457, 442, 443, 452), (453, 457, 458, 454), (451, 448, 456, 458), (447, 455, 456, 448), (445, 446, 441, 442), (446, 450, 455, 441), (459, 460, 462, 461), (461, 462, 466, 465), (465, 466, 464, 463), (463, 464, 460, 459), (461, 465, 463, 459), (466, 462, 460, 464), (467, 468, 470, 469), (469, 470, 474, 473), (473, 474, 472, 471), (471, 472, 468, 467), (469, 473, 478, 476), (474, 470, 468, 472), (477, 475, 479, 481), (467, 469, 476, 475), (473, 471, 477, 478), (471, 467, 475, 477), (482, 481, 485, 486), (476, 478, 482, 480), (478, 477, 481, 482), (475, 476, 480, 479), (484, 486, 485, 483), (479, 480, 484, 483), (481, 479, 483, 485), (480, 482, 486, 484), (487, 488, 489, 490, 534, 566, 515, 514, 513), (495, 491, 492, 496), (496, 492, 493, 497), (497, 493, 494, 498), (498, 494, 539, 544), (490, 498, 544, 534), (489, 497, 498, 490), (488, 496, 497, 489), (487, 495, 496, 488), (548, 502, 506, 553), (499, 500, 504, 503), (502, 499, 503, 506), (500, 501, 505, 504), (492, 491, 507, 508, 509, 558, 539, 494, 493), (504, 505, 510, 511, 512, 562, 553, 506, 503), (505, 501, 507, 510), (570, 519, 523, 575), (516, 517, 521, 520), (519, 516, 520, 523), (517, 518, 522, 521), (521, 522, 527, 528, 529, 584, 575, 523, 520), (522, 518, 524, 527), (530, 563, 564, 565, 566, 534, 533, 532, 531), (540, 541, 536, 535), (541, 542, 537, 536), (542, 543, 538, 537), (543, 544, 539, 538), (533, 534, 544, 543), (532, 533, 543, 542), (531, 532, 542, 541), (530, 531, 541, 540), (548, 553, 554, 549), (545, 550, 551, 546), (549, 554, 550, 545), (546, 551, 552, 547), (536, 537, 538, 539, 558, 557, 556, 555, 535), (551, 550, 554, 553, 562, 561, 560, 559, 552), (552, 559, 555, 547), (570, 575, 576, 571), (567, 572, 573, 568), (571, 576, 572, 567), (568, 573, 574, 569), (573, 572, 576, 575, 584, 583, 582, 581, 574), (574, 581, 577, 569), (507, 491, 487, 513), (585, 586, 588, 587), (587, 588, 592, 591), (591, 592, 590, 589), (589, 590, 586, 585), (587, 591, 589, 585), (592, 588, 586, 590), (593, 594, 596, 595), (595, 596, 600, 599), (599, 600, 598, 597), (597, 598, 594, 593), (595, 599, 597, 593), (600, 596, 594, 598), (601, 602, 604, 603), (609, 610, 608, 607), (607, 608, 606, 605), (611, 612, 602, 601), (609, 607, 605, 611), (610, 604, 602, 612), (608, 610, 612, 606), (603, 609, 611, 601), (605, 606, 612, 611), (603, 604, 610, 609), (613, 615, 616, 614), (621, 619, 620, 622), (619, 617, 618, 620), (623, 613, 614, 624), (621, 623, 617, 619), (622, 624, 614, 616), (620, 618, 624, 622), (615, 613, 623, 621), (617, 623, 624, 618), (615, 621, 622, 616), (625, 626, 628, 627), (627, 628, 632, 631), (630, 629, 633, 634), (629, 630, 626, 625), (627, 631, 629, 625), (632, 628, 626, 630), (642, 641, 637, 638), (629, 631, 635, 633), (644, 636, 648, 650), (631, 632, 636, 635), (639, 640, 638, 637), (641, 643, 639, 637), (644, 642, 638, 640), (643, 644, 640, 639), (635, 636, 644, 643), (642, 644, 650, 649), (633, 635, 643, 641), (634, 633, 641, 642), (646, 645, 647, 648), (648, 647, 649, 650), (634, 642, 649, 647), (632, 630, 645, 646), (636, 632, 646, 648), (630, 634, 647, 645), (651, 652, 654, 653), (653, 654, 656, 655), (655, 656, 658, 657), (657, 658, 660, 659), (652, 662, 668, 663), (659, 660, 662, 661), (661, 662, 652, 651), (663, 668, 674, 669), (660, 658, 666, 667), (656, 654, 664, 665), (662, 660, 667, 668), (654, 652, 663, 664), (658, 656, 665, 666), (674, 673, 679, 680), (667, 666, 672, 673), (665, 664, 670, 671), (668, 667, 673, 674), (666, 665, 671, 672), (664, 663, 669, 670), (676, 675, 680, 679, 678, 677), (672, 671, 677, 678), (670, 669, 675, 676), (669, 674, 680, 675), (673, 672, 678, 679), (671, 670, 676, 677), (651, 653, 655, 657, 659, 661), (711, 682, 684, 712), (712, 684, 686, 713), (713, 686, 688, 714), (714, 688, 690, 715), (682, 692, 698, 693), (715, 690, 692, 716), (716, 692, 682, 711), (687, 689, 709, 708), (698, 697, 703, 704), (690, 688, 696, 697), (686, 684, 694, 695), (692, 690, 697, 698), (684, 682, 693, 694), (688, 686, 695, 696), (699, 704, 710, 705), (696, 695, 701, 702), (694, 693, 699, 700), (693, 698, 704, 699), (697, 696, 702, 703), (695, 694, 700, 701), (689, 691, 710, 709), (703, 702, 708, 709), (701, 700, 706, 707), (704, 703, 709, 710), (702, 701, 707, 708), (700, 699, 705, 706), (691, 681, 705, 710), (681, 683, 706, 705), (683, 685, 707, 706), (685, 687, 708, 707), (691, 716, 711, 681), (689, 715, 716, 691), (687, 714, 715, 689), (685, 713, 714, 687), (683, 712, 713, 685), (681, 711, 712, 683), (718, 719, 725, 724), (727, 728, 734, 733), (721, 722, 728, 727), (717, 718, 724, 723), (719, 720, 726, 725), (722, 717, 723, 728), (720, 721, 727, 726), (734, 729, 735, 740), (725, 726, 732, 731), (723, 724, 730, 729), (728, 723, 729, 734), (726, 727, 733, 732), (724, 725, 731, 730), (735, 736, 737, 738, 739, 740), (732, 733, 739, 738), (730, 731, 737, 736), (733, 734, 740, 739), (731, 732, 738, 737), (729, 730, 736, 735), (741, 742, 744, 743), (755, 756, 746, 745), (753, 754, 748, 747), (747, 748, 750, 749), (744, 742, 752, 750, 748, 754, 746, 756), (749, 750, 752, 751), (751, 752, 742, 741), (741, 743, 755, 745, 753, 747, 749, 751), (745, 746, 754, 753), (743, 744, 756, 755), (755, 756, 760, 759), (753, 757, 758, 754), (762, 759, 760, 761), (757, 762, 761, 758), (745, 762, 757, 753), (755, 759, 762, 745), (754, 758, 761, 760, 756, 746), (763, 764, 766, 765), (765, 766, 768, 767), (767, 768, 770, 769), (769, 770, 772, 771), (766, 764, 774, 772, 770, 768), (771, 772, 774, 773), (773, 774, 764, 763), (763, 765, 767, 769, 771, 773), (775, 776, 778, 777), (777, 778, 780, 779), (779, 780, 782, 781), (781, 782, 784, 783), (778, 776, 786, 784, 782, 780), (783, 784, 786, 785), (785, 786, 776, 775), (775, 777, 779, 781, 783, 785), (787, 788, 790, 789), (789, 790, 792, 791), (791, 792, 794, 793), (793, 794, 796, 795), (790, 788, 798, 796, 794, 792), (795, 796, 798, 797), (797, 798, 788, 787), (787, 789, 791, 793, 795, 797), (799, 800, 802, 801), (801, 802, 804, 803), (803, 804, 806, 805), (805, 806, 808, 807), (802, 800, 810, 808, 806, 804), (807, 808, 810, 809), (809, 810, 800, 799), (799, 801, 803, 805, 807, 809), (811, 812, 814, 813), (813, 814, 816, 815), (815, 816, 818, 817), (817, 818, 820, 819), (814, 812, 822, 820, 818, 816), (819, 820, 822, 821), (821, 822, 812, 811), (811, 813, 815, 817, 819, 821), (823, 824, 826, 825), (825, 826, 828, 827), (827, 828, 830, 829), (829, 830, 832, 831), (826, 824, 834, 832, 830, 828), (831, 832, 834, 833), (833, 834, 824, 823), (823, 825, 827, 829, 831, 833)])
me_cylinder_010.polygons.foreach_set('material_index', [0, 0, 0, 0, 0, 0, 0, 1, 1, 1, 1, 1, 1, 1, 1, 1, 1, 1, 1, 1, 1, 1, 1, 1, 1, 1, 1, 1, 1, 1, 1, 1, 1, 1, 1, 1, 1, 1, 1, 1, 1, 1, 1, 1, 1, 1, 1, 1, 1, 1, 1, 1, 1, 2, 2, 2, 2, 2, 2, 2, 2, 2, 2, 2, 2, 2, 2, 2, 2, 2, 2, 2, 2, 2, 2, 2, 2, 2, 2, 2, 2, 2, 2, 2, 2, 2, 2, 2, 2, 2, 2, 2, 2, 2, 2, 2, 2, 2, 2, 2, 2, 2, 2, 2, 2, 2, 2, 2, 2, 2, 2, 2, 1, 1, 1, 1, 1, 1, 1, 1, 1, 1, 1, 1, 1, 1, 1, 1, 1, 1, 1, 1, 1, 1, 1, 1, 1, 1, 1, 1, 1, 1, 1, 1, 1, 3, 3, 3, 3, 3, 3, 3, 3, 3, 3, 3, 3, 3, 3, 4, 4, 4, 4, 4, 4, 4, 4, 4, 4, 4, 4, 4, 4, 4, 4, 4, 4, 4, 4, 4, 4, 4, 4, 4, 4, 4, 4, 4, 4, 4, 4, 4, 4, 4, 4, 4, 4, 4, 4, 4, 4, 4, 4, 4, 4, 4, 4, 0, 0, 0, 0, 0, 0, 0, 1, 1, 1, 1, 1, 1, 1, 1, 1, 1, 1, 1, 1, 1, 1, 1, 1, 1, 1, 1, 1, 1, 1, 1, 1, 1, 1, 1, 1, 1, 1, 1, 1, 1, 1, 1, 1, 1, 1, 1, 1, 1, 1, 1, 1, 1, 2, 2, 2, 2, 2, 2, 2, 2, 2, 2, 2, 2, 2, 2, 2, 2, 2, 2, 2, 2, 2, 2, 2, 2, 2, 2, 2, 2, 2, 2, 2, 2, 2, 2, 2, 2, 2, 2, 2, 2, 2, 2, 2, 2, 2, 2, 2, 2, 2, 2, 2, 2, 2, 2, 2, 2, 2, 2, 2, 1, 1, 1, 1, 1, 1, 1, 1, 1, 1, 1, 1, 1, 1, 1, 1, 1, 1, 1, 1, 1, 1, 1, 1, 1, 1, 1, 1, 1, 1, 1, 1, 3, 3, 3, 3, 3, 3, 3, 3, 3, 3, 3, 3, 3, 4, 4, 4, 4, 4, 4, 4, 4, 4, 4, 4, 4, 4, 4, 4, 4, 4, 4, 4, 4, 4, 4, 4, 4, 4, 4, 4, 4, 4, 4, 4, 4, 4, 4, 4, 4, 4, 4, 4, 4, 4, 4, 4, 4, 4, 4, 4, 4, 1, 1, 1, 1, 1, 1, 1, 1, 1, 1, 1, 1, 1, 1, 5, 5, 5, 5, 5, 5, 0, 0, 0, 0, 0, 0, 0, 0, 0, 0, 0, 0, 0, 0, 0, 0, 0, 0, 2, 2, 2, 2, 2, 2, 2, 2, 2, 1, 1, 1, 1, 2, 1, 1, 1, 1, 1, 1, 1, 1, 2, 2, 2, 2, 2, 2, 2, 2, 2, 1, 1, 1, 1, 2, 1, 1, 1, 1, 1, 1, 1, 1, 2, 0, 0, 0, 0, 0, 0, 3, 3, 3, 3, 3, 3, 3, 3, 3, 3, 3, 3, 3, 3, 3, 3, 3, 3, 3, 3, 3, 3, 3, 3, 3, 3, 3, 3, 3, 3, 3, 3, 3, 3, 3, 3, 3, 3, 3, 3, 3, 3, 3, 3, 3, 3, 3, 3, 3, 3, 4, 4, 4, 4, 4, 4, 4, 4, 4, 4, 4, 4, 4, 4, 4, 4, 4, 4, 4, 4, 4, 4, 4, 4, 4, 4, 4, 4, 4, 4, 4, 4, 4, 4, 4, 4, 4, 4, 4, 4, 4, 4, 4, 4, 4, 4, 4, 4, 4, 4, 4, 4, 4, 4, 4, 4, 4, 4, 4, 4, 4, 4, 3, 3, 3, 3, 3, 3, 3, 3, 3, 3, 3, 3, 3, 3, 3, 3, 3, 3, 3, 3, 3, 3, 3, 3, 3, 3, 3, 3, 3, 3, 3, 3, 3, 3, 3, 3, 0, 0, 0, 0, 0, 0, 0, 0, 5, 5, 5, 5, 5, 5, 5, 5, 0, 0, 0, 0, 0, 0, 0, 0, 0, 0, 0, 0, 0, 0, 0, 0, 0, 0, 0, 0, 0, 0, 0, 0, 0, 0, 0, 0, 0, 0, 0, 0])
me_cylinder_010.materials.append(mat_material_005)
me_cylinder_010.materials.append(mat_material_001)
me_cylinder_010.materials.append(mat_material_002)
me_cylinder_010.materials.append(mat_material_006)
me_cylinder_010.materials.append(mat_material_003)
me_cylinder_010.materials.append(mat_material_004)
me_cylinder_010.use_remesh_preserve_volume = False
me_cylinder_010.use_remesh_preserve_attributes = False
me_cylinder_010.use_mirror_vertex_groups = False
me_cylinder_010.update()

# ---- objects
ob_cylinder_010 = bpy.data.objects.new('Cylinder.010', me_cylinder_010)

# ---- transforms, parenting, visibility, modifiers, constraints
ob_cylinder_010.location = (-0.7835, 5.855e-09, 0.2404)
ob_cylinder_010.rotation_euler = (1.571, -0.0, 0.0)
ob_cylinder_010.scale = (0.0218, 0.0218, 0.1268)
ob_cylinder_010.lineart.crease_threshold = 0.0

# ---- collection membership
col_collection.objects.link(ob_cylinder_010)

# ---- scene / render settings (as saved in the file)
scene.frame_start = 1; scene.frame_end = 250; scene.frame_set(1)
scene.render.engine = 'BLENDER_EEVEE_NEXT'
scene.eevee.use_raytracing = True
bpy.context.view_layer.update()

# ---- added for rendering (the .blend has no active camera and no usable light): camera, sun
cam_auto = bpy.data.cameras.new('AutoCamera')
cam_auto.lens = 50.0
cam_auto.sensor_width = 36.0
cam_auto.clip_end = 1000.0
ob_auto_camera = bpy.data.objects.new('AutoCamera', cam_auto)
scene.collection.objects.link(ob_auto_camera)
ob_auto_camera.location = (5.42929, -7.79969, 5.14507)
ob_auto_camera.rotation_euler = (1.09748, -7.21219e-08, 0.694738)
scene.camera = ob_auto_camera
light_auto_sun = bpy.data.lights.new('AutoSun', 'SUN')
light_auto_sun.energy = 3.0
light_auto_sun.angle = 0.0523599
ob_auto_sun = bpy.data.objects.new('AutoSun', light_auto_sun)
scene.collection.objects.link(ob_auto_sun)
ob_auto_sun.rotation_euler = (0.872665, 0.174533, 0.523599)
bpy.context.view_layer.update()
